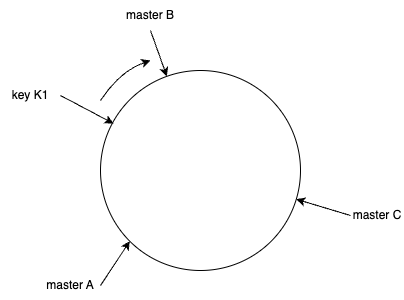

The diagram above was exported from draw.io. Its source (the exported page's mxGraphModel, read from the mxfile embedded in the PNG):
<mxGraphModel dx="1026" dy="658" grid="1" gridSize="10" guides="1" tooltips="1" connect="1" arrows="1" fold="1" page="1" pageScale="1" pageWidth="827" pageHeight="1169" math="0" shadow="0">
  <root>
    <mxCell id="0" />
    <mxCell id="1" parent="0" />
    <mxCell id="53uIIeVoAvcc7OxkElZ5-1" value="" style="ellipse;whiteSpace=wrap;html=1;aspect=fixed;" vertex="1" parent="1">
      <mxGeometry x="150" y="150" width="200" height="200" as="geometry" />
    </mxCell>
    <mxCell id="53uIIeVoAvcc7OxkElZ5-3" style="rounded=0;orthogonalLoop=1;jettySize=auto;html=1;exitX=1;exitY=0.5;exitDx=0;exitDy=0;entryX=0;entryY=1;entryDx=0;entryDy=0;" edge="1" parent="1" source="53uIIeVoAvcc7OxkElZ5-2" target="53uIIeVoAvcc7OxkElZ5-1">
      <mxGeometry relative="1" as="geometry" />
    </mxCell>
    <mxCell id="53uIIeVoAvcc7OxkElZ5-2" value="master A" style="text;html=1;strokeColor=none;fillColor=none;align=center;verticalAlign=middle;whiteSpace=wrap;rounded=0;" vertex="1" parent="1">
      <mxGeometry x="90" y="350" width="60" height="30" as="geometry" />
    </mxCell>
    <mxCell id="53uIIeVoAvcc7OxkElZ5-7" style="rounded=0;orthogonalLoop=1;jettySize=auto;html=1;exitX=0.5;exitY=1;exitDx=0;exitDy=0;" edge="1" parent="1" source="53uIIeVoAvcc7OxkElZ5-4" target="53uIIeVoAvcc7OxkElZ5-1">
      <mxGeometry relative="1" as="geometry" />
    </mxCell>
    <mxCell id="53uIIeVoAvcc7OxkElZ5-4" value="master B" style="text;html=1;strokeColor=none;fillColor=none;align=center;verticalAlign=middle;whiteSpace=wrap;rounded=0;" vertex="1" parent="1">
      <mxGeometry x="170" y="80" width="60" height="30" as="geometry" />
    </mxCell>
    <mxCell id="53uIIeVoAvcc7OxkElZ5-6" style="rounded=0;orthogonalLoop=1;jettySize=auto;html=1;exitX=0;exitY=0.5;exitDx=0;exitDy=0;" edge="1" parent="1" source="53uIIeVoAvcc7OxkElZ5-5" target="53uIIeVoAvcc7OxkElZ5-1">
      <mxGeometry relative="1" as="geometry" />
    </mxCell>
    <mxCell id="53uIIeVoAvcc7OxkElZ5-5" value="master C" style="text;html=1;strokeColor=none;fillColor=none;align=center;verticalAlign=middle;whiteSpace=wrap;rounded=0;" vertex="1" parent="1">
      <mxGeometry x="400" y="280" width="54" height="30" as="geometry" />
    </mxCell>
    <mxCell id="53uIIeVoAvcc7OxkElZ5-9" style="rounded=0;orthogonalLoop=1;jettySize=auto;html=1;exitX=1;exitY=0.5;exitDx=0;exitDy=0;entryX=0.065;entryY=0.265;entryDx=0;entryDy=0;entryPerimeter=0;" edge="1" parent="1" source="53uIIeVoAvcc7OxkElZ5-8" target="53uIIeVoAvcc7OxkElZ5-1">
      <mxGeometry relative="1" as="geometry" />
    </mxCell>
    <mxCell id="53uIIeVoAvcc7OxkElZ5-8" value="key K1" style="text;html=1;strokeColor=none;fillColor=none;align=center;verticalAlign=middle;whiteSpace=wrap;rounded=0;" vertex="1" parent="1">
      <mxGeometry x="50" y="160" width="60" height="30" as="geometry" />
    </mxCell>
    <mxCell id="53uIIeVoAvcc7OxkElZ5-11" value="" style="curved=1;endArrow=classic;html=1;rounded=0;" edge="1" parent="1">
      <mxGeometry width="50" height="50" relative="1" as="geometry">
        <mxPoint x="150" y="180" as="sourcePoint" />
        <mxPoint x="200" y="140" as="targetPoint" />
        <Array as="points">
          <mxPoint x="150" y="180" />
          <mxPoint x="170" y="150" />
        </Array>
      </mxGeometry>
    </mxCell>
  </root>
</mxGraphModel>